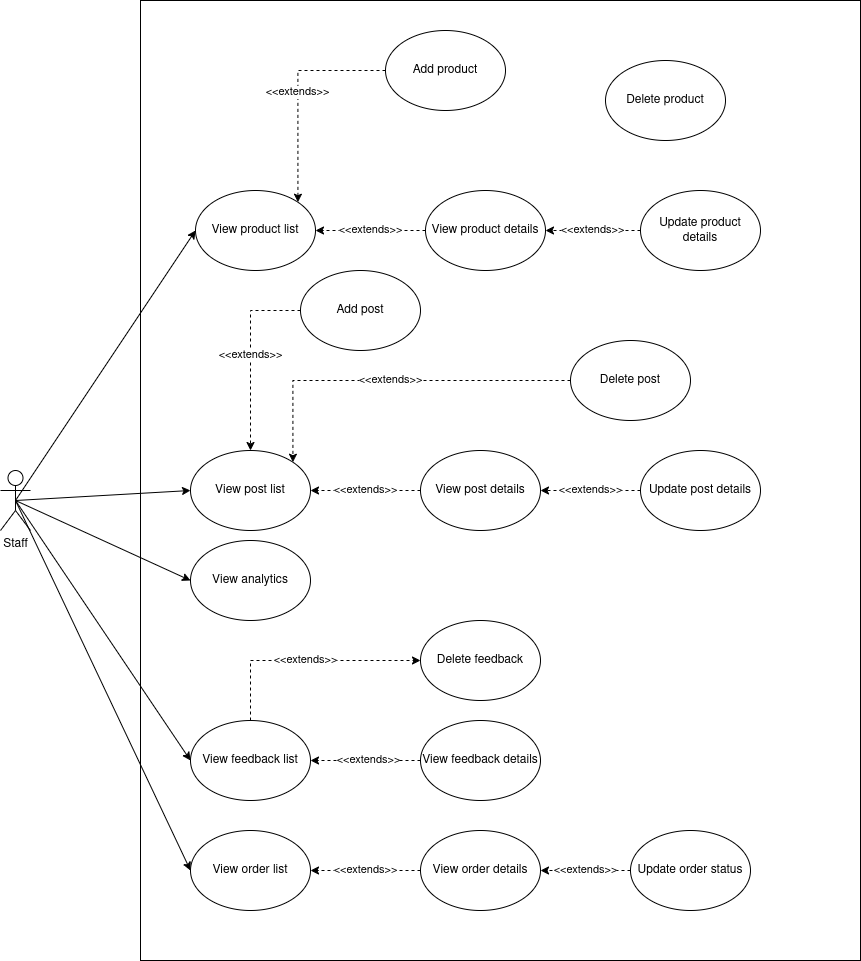

The diagram above was exported from draw.io. Its source (the exported page's mxGraphModel, read from the mxfile embedded in the PNG):
<mxGraphModel dx="1426" dy="763" grid="1" gridSize="10" guides="1" tooltips="1" connect="1" arrows="1" fold="1" page="1" pageScale="1" pageWidth="850" pageHeight="1100" math="0" shadow="0">
  <root>
    <mxCell id="0" />
    <mxCell id="1" parent="0" />
    <mxCell id="-n86uFffWHXg1EDDt1gK-1" value="" style="rounded=0;whiteSpace=wrap;html=1;" parent="1" vertex="1">
      <mxGeometry x="260" y="10" width="720" height="960" as="geometry" />
    </mxCell>
    <mxCell id="-n86uFffWHXg1EDDt1gK-2" style="edgeStyle=none;rounded=0;orthogonalLoop=1;jettySize=auto;html=1;exitX=0.5;exitY=0.5;exitDx=0;exitDy=0;exitPerimeter=0;entryX=0;entryY=0.5;entryDx=0;entryDy=0;" parent="1" source="-n86uFffWHXg1EDDt1gK-9" target="-n86uFffWHXg1EDDt1gK-16" edge="1">
      <mxGeometry relative="1" as="geometry" />
    </mxCell>
    <mxCell id="-n86uFffWHXg1EDDt1gK-3" style="edgeStyle=none;rounded=0;orthogonalLoop=1;jettySize=auto;html=1;exitX=0.5;exitY=0.5;exitDx=0;exitDy=0;exitPerimeter=0;entryX=0;entryY=0.5;entryDx=0;entryDy=0;" parent="1" source="-n86uFffWHXg1EDDt1gK-9" target="-n86uFffWHXg1EDDt1gK-13" edge="1">
      <mxGeometry relative="1" as="geometry" />
    </mxCell>
    <mxCell id="-n86uFffWHXg1EDDt1gK-4" style="edgeStyle=none;rounded=0;orthogonalLoop=1;jettySize=auto;html=1;exitX=0.5;exitY=0.5;exitDx=0;exitDy=0;exitPerimeter=0;entryX=0;entryY=0.5;entryDx=0;entryDy=0;" parent="1" source="-n86uFffWHXg1EDDt1gK-9" target="-n86uFffWHXg1EDDt1gK-10" edge="1">
      <mxGeometry relative="1" as="geometry" />
    </mxCell>
    <mxCell id="-n86uFffWHXg1EDDt1gK-7" style="edgeStyle=none;rounded=0;orthogonalLoop=1;jettySize=auto;html=1;exitX=0.5;exitY=0.5;exitDx=0;exitDy=0;exitPerimeter=0;entryX=0;entryY=0.5;entryDx=0;entryDy=0;" parent="1" source="-n86uFffWHXg1EDDt1gK-9" target="-n86uFffWHXg1EDDt1gK-23" edge="1">
      <mxGeometry relative="1" as="geometry" />
    </mxCell>
    <mxCell id="-n86uFffWHXg1EDDt1gK-8" style="rounded=0;orthogonalLoop=1;jettySize=auto;html=1;exitX=0.5;exitY=0.5;exitDx=0;exitDy=0;exitPerimeter=0;entryX=0;entryY=0.5;entryDx=0;entryDy=0;" parent="1" source="-n86uFffWHXg1EDDt1gK-9" target="-n86uFffWHXg1EDDt1gK-38" edge="1">
      <mxGeometry relative="1" as="geometry" />
    </mxCell>
    <mxCell id="-n86uFffWHXg1EDDt1gK-9" value="Staff&lt;div&gt;&lt;br&gt;&lt;/div&gt;" style="shape=umlActor;verticalLabelPosition=bottom;verticalAlign=top;html=1;outlineConnect=0;" parent="1" vertex="1">
      <mxGeometry x="120" y="480" width="30" height="60" as="geometry" />
    </mxCell>
    <mxCell id="-n86uFffWHXg1EDDt1gK-10" value="View analytics" style="ellipse;whiteSpace=wrap;html=1;" parent="1" vertex="1">
      <mxGeometry x="310" y="550" width="120" height="80" as="geometry" />
    </mxCell>
    <mxCell id="-n86uFffWHXg1EDDt1gK-11" value="&amp;lt;&amp;lt;extends&amp;gt;&amp;gt;" style="edgeStyle=none;rounded=0;orthogonalLoop=1;jettySize=auto;html=1;exitX=0;exitY=0.5;exitDx=0;exitDy=0;entryX=1;entryY=0.5;entryDx=0;entryDy=0;dashed=1;" parent="1" source="-n86uFffWHXg1EDDt1gK-27" target="-n86uFffWHXg1EDDt1gK-13" edge="1">
      <mxGeometry relative="1" as="geometry" />
    </mxCell>
    <mxCell id="-n86uFffWHXg1EDDt1gK-12" value="&amp;lt;&amp;lt;extends&amp;gt;&amp;gt;" style="rounded=0;orthogonalLoop=1;jettySize=auto;html=1;exitX=0;exitY=0.5;exitDx=0;exitDy=0;entryX=0.5;entryY=0;entryDx=0;entryDy=0;dashed=1;edgeStyle=orthogonalEdgeStyle;" parent="1" source="-n86uFffWHXg1EDDt1gK-35" target="-n86uFffWHXg1EDDt1gK-13" edge="1">
      <mxGeometry relative="1" as="geometry">
        <Array as="points">
          <mxPoint x="370" y="320" />
        </Array>
      </mxGeometry>
    </mxCell>
    <mxCell id="-n86uFffWHXg1EDDt1gK-13" value="View post list" style="ellipse;whiteSpace=wrap;html=1;" parent="1" vertex="1">
      <mxGeometry x="310" y="460" width="120" height="80" as="geometry" />
    </mxCell>
    <mxCell id="-n86uFffWHXg1EDDt1gK-14" value="&amp;lt;&amp;lt;extends&amp;gt;&amp;gt;" style="edgeStyle=none;rounded=0;orthogonalLoop=1;jettySize=auto;html=1;exitX=0;exitY=0.5;exitDx=0;exitDy=0;entryX=1;entryY=0.5;entryDx=0;entryDy=0;dashed=1;" parent="1" source="-n86uFffWHXg1EDDt1gK-25" target="-n86uFffWHXg1EDDt1gK-16" edge="1">
      <mxGeometry relative="1" as="geometry" />
    </mxCell>
    <mxCell id="-n86uFffWHXg1EDDt1gK-15" value="&amp;lt;&amp;lt;extends&amp;gt;&amp;gt;" style="edgeStyle=orthogonalEdgeStyle;rounded=0;orthogonalLoop=1;jettySize=auto;html=1;exitX=0;exitY=0.5;exitDx=0;exitDy=0;entryX=1;entryY=0;entryDx=0;entryDy=0;dashed=1;" parent="1" source="-n86uFffWHXg1EDDt1gK-36" target="-n86uFffWHXg1EDDt1gK-16" edge="1">
      <mxGeometry relative="1" as="geometry" />
    </mxCell>
    <mxCell id="-n86uFffWHXg1EDDt1gK-16" value="View product list" style="ellipse;whiteSpace=wrap;html=1;" parent="1" vertex="1">
      <mxGeometry x="315" y="200" width="120" height="80" as="geometry" />
    </mxCell>
    <mxCell id="-n86uFffWHXg1EDDt1gK-17" value="&amp;lt;&amp;lt;extends&amp;gt;&amp;gt;" style="edgeStyle=none;rounded=0;orthogonalLoop=1;jettySize=auto;html=1;exitX=0;exitY=0.5;exitDx=0;exitDy=0;entryX=1;entryY=0.5;entryDx=0;entryDy=0;dashed=1;" parent="1" edge="1">
      <mxGeometry x="-0.0048" relative="1" as="geometry">
        <mxPoint as="offset" />
        <mxPoint x="440" y="610" as="targetPoint" />
      </mxGeometry>
    </mxCell>
    <mxCell id="-n86uFffWHXg1EDDt1gK-21" value="&amp;lt;&amp;lt;extends&amp;gt;&amp;gt;" style="edgeStyle=none;rounded=0;orthogonalLoop=1;jettySize=auto;html=1;exitX=0;exitY=0.5;exitDx=0;exitDy=0;entryX=1;entryY=0.5;entryDx=0;entryDy=0;dashed=1;" parent="1" source="-n86uFffWHXg1EDDt1gK-31" target="-n86uFffWHXg1EDDt1gK-23" edge="1">
      <mxGeometry x="-0.0526" relative="1" as="geometry">
        <mxPoint as="offset" />
      </mxGeometry>
    </mxCell>
    <mxCell id="-n86uFffWHXg1EDDt1gK-22" value="&amp;lt;&amp;lt;extends&amp;gt;&amp;gt;" style="edgeStyle=orthogonalEdgeStyle;rounded=0;orthogonalLoop=1;jettySize=auto;html=1;exitX=0.5;exitY=0;exitDx=0;exitDy=0;entryX=0;entryY=0.5;entryDx=0;entryDy=0;dashed=1;" parent="1" source="-n86uFffWHXg1EDDt1gK-23" target="-n86uFffWHXg1EDDt1gK-42" edge="1">
      <mxGeometry relative="1" as="geometry" />
    </mxCell>
    <mxCell id="-n86uFffWHXg1EDDt1gK-23" value="View feedback list" style="ellipse;whiteSpace=wrap;html=1;" parent="1" vertex="1">
      <mxGeometry x="310" y="730" width="120" height="80" as="geometry" />
    </mxCell>
    <mxCell id="-n86uFffWHXg1EDDt1gK-24" value="&amp;lt;&amp;lt;extends&amp;gt;&amp;gt;" style="edgeStyle=none;rounded=0;orthogonalLoop=1;jettySize=auto;html=1;exitX=0;exitY=0.5;exitDx=0;exitDy=0;entryX=1;entryY=0.5;entryDx=0;entryDy=0;dashed=1;" parent="1" source="-n86uFffWHXg1EDDt1gK-32" target="-n86uFffWHXg1EDDt1gK-25" edge="1">
      <mxGeometry relative="1" as="geometry" />
    </mxCell>
    <mxCell id="-n86uFffWHXg1EDDt1gK-25" value="View product details" style="ellipse;whiteSpace=wrap;html=1;" parent="1" vertex="1">
      <mxGeometry x="545" y="200" width="120" height="80" as="geometry" />
    </mxCell>
    <mxCell id="-n86uFffWHXg1EDDt1gK-26" value="&amp;lt;&amp;lt;extends&amp;gt;&amp;gt;" style="edgeStyle=none;rounded=0;orthogonalLoop=1;jettySize=auto;html=1;exitX=0;exitY=0.5;exitDx=0;exitDy=0;entryX=1;entryY=0.5;entryDx=0;entryDy=0;dashed=1;" parent="1" source="-n86uFffWHXg1EDDt1gK-33" target="-n86uFffWHXg1EDDt1gK-27" edge="1">
      <mxGeometry relative="1" as="geometry" />
    </mxCell>
    <mxCell id="-n86uFffWHXg1EDDt1gK-27" value="View post details" style="ellipse;whiteSpace=wrap;html=1;" parent="1" vertex="1">
      <mxGeometry x="540" y="460" width="120" height="80" as="geometry" />
    </mxCell>
    <mxCell id="-n86uFffWHXg1EDDt1gK-29" value="&amp;lt;&amp;lt;extends&amp;gt;&amp;gt;" style="edgeStyle=none;rounded=0;orthogonalLoop=1;jettySize=auto;html=1;exitX=0;exitY=0.5;exitDx=0;exitDy=0;entryX=1;entryY=0.5;entryDx=0;entryDy=0;dashed=1;" parent="1" edge="1">
      <mxGeometry relative="1" as="geometry">
        <mxPoint x="755" y="610" as="sourcePoint" />
      </mxGeometry>
    </mxCell>
    <mxCell id="-n86uFffWHXg1EDDt1gK-31" value="View feedback details" style="ellipse;whiteSpace=wrap;html=1;" parent="1" vertex="1">
      <mxGeometry x="540" y="730" width="120" height="80" as="geometry" />
    </mxCell>
    <mxCell id="-n86uFffWHXg1EDDt1gK-32" value="Update product details" style="ellipse;whiteSpace=wrap;html=1;" parent="1" vertex="1">
      <mxGeometry x="760" y="200" width="120" height="80" as="geometry" />
    </mxCell>
    <mxCell id="-n86uFffWHXg1EDDt1gK-33" value="Update post details" style="ellipse;whiteSpace=wrap;html=1;" parent="1" vertex="1">
      <mxGeometry x="760" y="460" width="120" height="80" as="geometry" />
    </mxCell>
    <mxCell id="-n86uFffWHXg1EDDt1gK-35" value="Add post" style="ellipse;whiteSpace=wrap;html=1;" parent="1" vertex="1">
      <mxGeometry x="420" y="280" width="120" height="80" as="geometry" />
    </mxCell>
    <mxCell id="-n86uFffWHXg1EDDt1gK-36" value="Add product" style="ellipse;whiteSpace=wrap;html=1;" parent="1" vertex="1">
      <mxGeometry x="505" y="40" width="120" height="80" as="geometry" />
    </mxCell>
    <mxCell id="-n86uFffWHXg1EDDt1gK-37" value="&amp;lt;&amp;lt;extends&amp;gt;&amp;gt;" style="edgeStyle=none;rounded=0;orthogonalLoop=1;jettySize=auto;html=1;exitX=0;exitY=0.5;exitDx=0;exitDy=0;entryX=1;entryY=0.5;entryDx=0;entryDy=0;dashed=1;" parent="1" source="-n86uFffWHXg1EDDt1gK-40" target="-n86uFffWHXg1EDDt1gK-38" edge="1">
      <mxGeometry relative="1" as="geometry" />
    </mxCell>
    <mxCell id="-n86uFffWHXg1EDDt1gK-38" value="View order list" style="ellipse;whiteSpace=wrap;html=1;" parent="1" vertex="1">
      <mxGeometry x="310" y="840" width="120" height="80" as="geometry" />
    </mxCell>
    <mxCell id="-n86uFffWHXg1EDDt1gK-39" value="&amp;lt;&amp;lt;extends&amp;gt;&amp;gt;" style="edgeStyle=none;rounded=0;orthogonalLoop=1;jettySize=auto;html=1;exitX=0;exitY=0.5;exitDx=0;exitDy=0;entryX=1;entryY=0.5;entryDx=0;entryDy=0;dashed=1;" parent="1" source="-n86uFffWHXg1EDDt1gK-41" target="-n86uFffWHXg1EDDt1gK-40" edge="1">
      <mxGeometry relative="1" as="geometry" />
    </mxCell>
    <mxCell id="-n86uFffWHXg1EDDt1gK-40" value="View order details" style="ellipse;whiteSpace=wrap;html=1;" parent="1" vertex="1">
      <mxGeometry x="540" y="840" width="120" height="80" as="geometry" />
    </mxCell>
    <mxCell id="-n86uFffWHXg1EDDt1gK-41" value="Update order status" style="ellipse;whiteSpace=wrap;html=1;" parent="1" vertex="1">
      <mxGeometry x="750" y="840" width="120" height="80" as="geometry" />
    </mxCell>
    <mxCell id="-n86uFffWHXg1EDDt1gK-42" value="Delete feedback" style="ellipse;whiteSpace=wrap;html=1;" parent="1" vertex="1">
      <mxGeometry x="540" y="630" width="120" height="80" as="geometry" />
    </mxCell>
    <mxCell id="-n86uFffWHXg1EDDt1gK-43" value="Delete product" style="ellipse;whiteSpace=wrap;html=1;" parent="1" vertex="1">
      <mxGeometry x="725" y="70" width="120" height="80" as="geometry" />
    </mxCell>
    <mxCell id="-n86uFffWHXg1EDDt1gK-45" value="&amp;lt;&amp;lt;extends&amp;gt;&amp;gt;" style="edgeStyle=orthogonalEdgeStyle;rounded=0;orthogonalLoop=1;jettySize=auto;html=1;exitX=0;exitY=0.5;exitDx=0;exitDy=0;entryX=1;entryY=0;entryDx=0;entryDy=0;dashed=1;" parent="1" source="-n86uFffWHXg1EDDt1gK-44" target="-n86uFffWHXg1EDDt1gK-13" edge="1">
      <mxGeometry relative="1" as="geometry" />
    </mxCell>
    <mxCell id="-n86uFffWHXg1EDDt1gK-44" value="Delete post" style="ellipse;whiteSpace=wrap;html=1;" parent="1" vertex="1">
      <mxGeometry x="690" y="350" width="120" height="80" as="geometry" />
    </mxCell>
  </root>
</mxGraphModel>